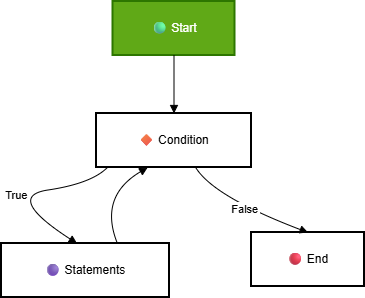

The diagram above was exported from draw.io. Its source (the exported page's mxGraphModel, read from the mxfile embedded in the PNG):
<mxGraphModel dx="872" dy="511" grid="1" gridSize="10" guides="1" tooltips="1" connect="1" arrows="1" fold="1" page="1" pageScale="1" pageWidth="850" pageHeight="1100" math="0" shadow="0">
  <root>
    <mxCell id="0" />
    <mxCell id="1" parent="0" />
    <mxCell id="3" value="🟢 Start" style="whiteSpace=wrap;strokeWidth=2;fillColor=#60a917;fontColor=#ffffff;strokeColor=#2D7600;" parent="1" vertex="1">
      <mxGeometry x="181.5" y="8" width="122" height="54" as="geometry" />
    </mxCell>
    <mxCell id="4" value="🔶 Condition" style="whiteSpace=wrap;strokeWidth=2;" parent="1" vertex="1">
      <mxGeometry x="165" y="120" width="155" height="54" as="geometry" />
    </mxCell>
    <mxCell id="5" value="🟣 Statements" style="whiteSpace=wrap;strokeWidth=2;" parent="1" vertex="1">
      <mxGeometry x="70" y="250" width="168" height="54" as="geometry" />
    </mxCell>
    <mxCell id="6" value="🔴 End" style="whiteSpace=wrap;strokeWidth=2;" parent="1" vertex="1">
      <mxGeometry x="320" y="239" width="113" height="54" as="geometry" />
    </mxCell>
    <mxCell id="7" value="" style="curved=1;startArrow=none;endArrow=block;exitX=0.5;exitY=1;entryX=0.5;entryY=0;" parent="1" source="3" target="4" edge="1">
      <mxGeometry relative="1" as="geometry">
        <Array as="points" />
      </mxGeometry>
    </mxCell>
    <mxCell id="8" value="True" style="curved=1;startArrow=none;endArrow=block;exitX=0.07;exitY=1;entryX=0.45;entryY=0;" parent="1" source="4" target="5" edge="1">
      <mxGeometry relative="1" as="geometry">
        <Array as="points">
          <mxPoint x="160" y="190" />
          <mxPoint x="73" y="203" />
        </Array>
      </mxGeometry>
    </mxCell>
    <mxCell id="9" value="" style="curved=1;startArrow=none;endArrow=block;exitX=0.69;exitY=0;entryX=0.33;entryY=1;" parent="1" source="5" target="4" edge="1">
      <mxGeometry relative="1" as="geometry">
        <Array as="points">
          <mxPoint x="167" y="203" />
        </Array>
      </mxGeometry>
    </mxCell>
    <mxCell id="10" value="False" style="curved=1;startArrow=none;endArrow=block;exitX=0.64;exitY=1;entryX=0.5;entryY=0;" parent="1" source="4" target="6" edge="1">
      <mxGeometry relative="1" as="geometry">
        <Array as="points">
          <mxPoint x="282" y="203" />
        </Array>
      </mxGeometry>
    </mxCell>
  </root>
</mxGraphModel>